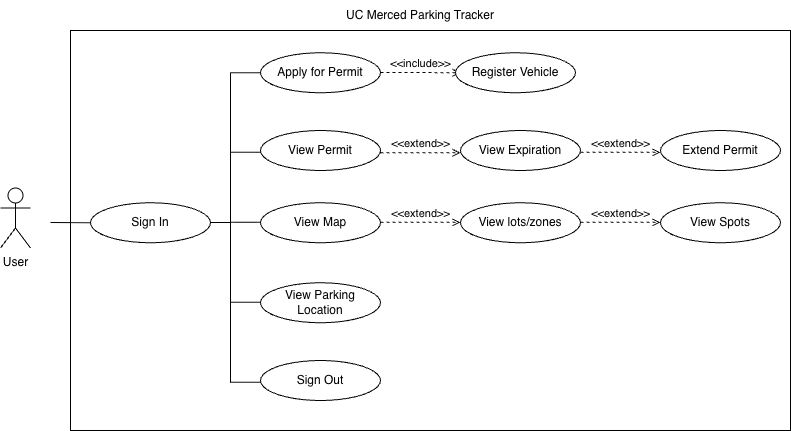

The diagram above was exported from draw.io. Its source (the exported page's mxGraphModel, read from the mxfile embedded in the PNG):
<mxGraphModel dx="976" dy="645" grid="1" gridSize="10" guides="1" tooltips="1" connect="1" arrows="1" fold="1" page="1" pageScale="1" pageWidth="850" pageHeight="1100" math="0" shadow="0">
  <root>
    <mxCell id="0" />
    <mxCell id="1" parent="0" />
    <mxCell id="eR1h5PzG0TizsVIlzCLH-1" value="User" style="shape=umlActor;verticalLabelPosition=bottom;verticalAlign=top;html=1;outlineConnect=0;" parent="1" vertex="1">
      <mxGeometry x="30" y="297.5" width="30" height="60" as="geometry" />
    </mxCell>
    <mxCell id="eR1h5PzG0TizsVIlzCLH-5" value="Apply for Permit" style="rounded=1;whiteSpace=wrap;html=1;shape=ellipse;perimeter=ellipsePerimeter;" parent="1" vertex="1">
      <mxGeometry x="290" y="162.25" width="120" height="40" as="geometry" />
    </mxCell>
    <mxCell id="eR1h5PzG0TizsVIlzCLH-7" value="View Permit" style="rounded=1;whiteSpace=wrap;html=1;shape=ellipse;perimeter=ellipsePerimeter;" parent="1" vertex="1">
      <mxGeometry x="290" y="240" width="120" height="40" as="geometry" />
    </mxCell>
    <mxCell id="eR1h5PzG0TizsVIlzCLH-8" value="View Map" style="rounded=1;whiteSpace=wrap;html=1;shape=ellipse;perimeter=ellipsePerimeter;" parent="1" vertex="1">
      <mxGeometry x="290" y="312.25" width="120" height="40" as="geometry" />
    </mxCell>
    <mxCell id="eR1h5PzG0TizsVIlzCLH-9" value="View Parking Location" style="rounded=1;whiteSpace=wrap;html=1;shape=ellipse;perimeter=ellipsePerimeter;" parent="1" vertex="1">
      <mxGeometry x="290" y="392.25" width="120" height="40" as="geometry" />
    </mxCell>
    <mxCell id="eR1h5PzG0TizsVIlzCLH-10" value="Sign Out" style="rounded=1;whiteSpace=wrap;html=1;shape=ellipse;perimeter=ellipsePerimeter;" parent="1" vertex="1">
      <mxGeometry x="290" y="470" width="120" height="40" as="geometry" />
    </mxCell>
    <mxCell id="eR1h5PzG0TizsVIlzCLH-11" value="" style="endArrow=none;html=1;rounded=0;" parent="1" edge="1">
      <mxGeometry width="50" height="50" relative="1" as="geometry">
        <mxPoint x="260" y="492.25" as="sourcePoint" />
        <mxPoint x="260" y="182.25" as="targetPoint" />
      </mxGeometry>
    </mxCell>
    <mxCell id="eR1h5PzG0TizsVIlzCLH-12" value="" style="endArrow=none;html=1;rounded=0;entryX=0;entryY=0.5;entryDx=0;entryDy=0;" parent="1" target="eR1h5PzG0TizsVIlzCLH-5" edge="1">
      <mxGeometry width="50" height="50" relative="1" as="geometry">
        <mxPoint x="260" y="182.25" as="sourcePoint" />
        <mxPoint x="510" y="362.25" as="targetPoint" />
      </mxGeometry>
    </mxCell>
    <mxCell id="eR1h5PzG0TizsVIlzCLH-13" value="" style="endArrow=none;html=1;rounded=0;entryX=0;entryY=0.5;entryDx=0;entryDy=0;" parent="1" edge="1">
      <mxGeometry width="50" height="50" relative="1" as="geometry">
        <mxPoint x="260" y="261.75" as="sourcePoint" />
        <mxPoint x="290" y="261.75" as="targetPoint" />
      </mxGeometry>
    </mxCell>
    <mxCell id="eR1h5PzG0TizsVIlzCLH-15" value="" style="endArrow=none;html=1;rounded=0;entryX=0;entryY=0.5;entryDx=0;entryDy=0;" parent="1" edge="1">
      <mxGeometry width="50" height="50" relative="1" as="geometry">
        <mxPoint x="260" y="331.75" as="sourcePoint" />
        <mxPoint x="290" y="331.75" as="targetPoint" />
      </mxGeometry>
    </mxCell>
    <mxCell id="eR1h5PzG0TizsVIlzCLH-16" value="" style="endArrow=none;html=1;rounded=0;entryX=0;entryY=0.5;entryDx=0;entryDy=0;" parent="1" edge="1">
      <mxGeometry width="50" height="50" relative="1" as="geometry">
        <mxPoint x="260" y="411.75" as="sourcePoint" />
        <mxPoint x="290" y="411.75" as="targetPoint" />
      </mxGeometry>
    </mxCell>
    <mxCell id="eR1h5PzG0TizsVIlzCLH-17" value="" style="endArrow=none;html=1;rounded=0;entryX=0;entryY=0.5;entryDx=0;entryDy=0;" parent="1" edge="1">
      <mxGeometry width="50" height="50" relative="1" as="geometry">
        <mxPoint x="260" y="491.75" as="sourcePoint" />
        <mxPoint x="290" y="491.75" as="targetPoint" />
      </mxGeometry>
    </mxCell>
    <mxCell id="eR1h5PzG0TizsVIlzCLH-18" value="&amp;lt;&amp;lt;include&amp;gt;&amp;gt;" style="html=1;verticalAlign=bottom;labelBackgroundColor=none;endArrow=open;endFill=0;dashed=1;rounded=0;" parent="1" edge="1">
      <mxGeometry width="160" relative="1" as="geometry">
        <mxPoint x="410" y="181.87" as="sourcePoint" />
        <mxPoint x="490" y="182.25" as="targetPoint" />
      </mxGeometry>
    </mxCell>
    <mxCell id="eR1h5PzG0TizsVIlzCLH-20" value="Register Vehicle" style="rounded=1;whiteSpace=wrap;html=1;shape=ellipse;perimeter=ellipsePerimeter;" parent="1" vertex="1">
      <mxGeometry x="485" y="162.25" width="120" height="40" as="geometry" />
    </mxCell>
    <mxCell id="eR1h5PzG0TizsVIlzCLH-22" value="&amp;lt;&amp;lt;extend&amp;gt;&amp;gt;" style="html=1;verticalAlign=bottom;labelBackgroundColor=none;endArrow=open;endFill=0;dashed=1;rounded=0;" parent="1" edge="1">
      <mxGeometry width="160" relative="1" as="geometry">
        <mxPoint x="410" y="262.25" as="sourcePoint" />
        <mxPoint x="490" y="262.25" as="targetPoint" />
      </mxGeometry>
    </mxCell>
    <mxCell id="eR1h5PzG0TizsVIlzCLH-23" value="View Expiration" style="rounded=1;whiteSpace=wrap;html=1;shape=ellipse;perimeter=ellipsePerimeter;" parent="1" vertex="1">
      <mxGeometry x="490" y="240" width="120" height="40" as="geometry" />
    </mxCell>
    <mxCell id="eR1h5PzG0TizsVIlzCLH-24" value="Extend Permit" style="rounded=1;whiteSpace=wrap;html=1;shape=ellipse;perimeter=ellipsePerimeter;" parent="1" vertex="1">
      <mxGeometry x="690" y="240" width="120" height="40" as="geometry" />
    </mxCell>
    <mxCell id="eR1h5PzG0TizsVIlzCLH-25" value="&amp;lt;&amp;lt;extend&amp;gt;&amp;gt;" style="html=1;verticalAlign=bottom;labelBackgroundColor=none;endArrow=open;endFill=0;dashed=1;rounded=0;" parent="1" edge="1">
      <mxGeometry width="160" relative="1" as="geometry">
        <mxPoint x="610" y="261.87" as="sourcePoint" />
        <mxPoint x="690" y="261.87" as="targetPoint" />
      </mxGeometry>
    </mxCell>
    <mxCell id="eR1h5PzG0TizsVIlzCLH-26" value="View lots/zones" style="rounded=1;whiteSpace=wrap;html=1;shape=ellipse;perimeter=ellipsePerimeter;" parent="1" vertex="1">
      <mxGeometry x="490" y="312.25" width="120" height="40" as="geometry" />
    </mxCell>
    <mxCell id="eR1h5PzG0TizsVIlzCLH-27" value="&amp;lt;&amp;lt;extend&amp;gt;&amp;gt;" style="html=1;verticalAlign=bottom;labelBackgroundColor=none;endArrow=open;endFill=0;dashed=1;rounded=0;" parent="1" edge="1">
      <mxGeometry width="160" relative="1" as="geometry">
        <mxPoint x="610" y="331.87" as="sourcePoint" />
        <mxPoint x="690" y="331.87" as="targetPoint" />
      </mxGeometry>
    </mxCell>
    <mxCell id="eR1h5PzG0TizsVIlzCLH-28" value="&amp;lt;&amp;lt;extend&amp;gt;&amp;gt;" style="html=1;verticalAlign=bottom;labelBackgroundColor=none;endArrow=open;endFill=0;dashed=1;rounded=0;" parent="1" edge="1">
      <mxGeometry width="160" relative="1" as="geometry">
        <mxPoint x="410" y="331.87" as="sourcePoint" />
        <mxPoint x="490" y="331.87" as="targetPoint" />
      </mxGeometry>
    </mxCell>
    <mxCell id="eR1h5PzG0TizsVIlzCLH-29" value="View Spots" style="rounded=1;whiteSpace=wrap;html=1;shape=ellipse;perimeter=ellipsePerimeter;" parent="1" vertex="1">
      <mxGeometry x="690" y="312.25" width="120" height="40" as="geometry" />
    </mxCell>
    <mxCell id="eR1h5PzG0TizsVIlzCLH-31" value="" style="rounded=0;whiteSpace=wrap;html=1;gradientColor=none;fillColor=none;" parent="1" vertex="1">
      <mxGeometry x="100" y="140" width="720" height="400" as="geometry" />
    </mxCell>
    <mxCell id="eR1h5PzG0TizsVIlzCLH-32" value="UC Merced Parking Tracker" style="text;html=1;whiteSpace=wrap;strokeColor=none;fillColor=none;align=center;verticalAlign=middle;rounded=0;" parent="1" vertex="1">
      <mxGeometry x="370" y="110" width="160" height="30" as="geometry" />
    </mxCell>
    <mxCell id="eR1h5PzG0TizsVIlzCLH-33" value="Sign In" style="rounded=1;whiteSpace=wrap;html=1;shape=ellipse;perimeter=ellipsePerimeter;" parent="1" vertex="1">
      <mxGeometry x="120" y="312.25" width="120" height="40" as="geometry" />
    </mxCell>
    <mxCell id="eR1h5PzG0TizsVIlzCLH-35" value="" style="endArrow=none;html=1;rounded=0;" parent="1" edge="1">
      <mxGeometry width="50" height="50" relative="1" as="geometry">
        <mxPoint x="240" y="332" as="sourcePoint" />
        <mxPoint x="260" y="332" as="targetPoint" />
      </mxGeometry>
    </mxCell>
    <mxCell id="eR1h5PzG0TizsVIlzCLH-36" value="" style="endArrow=none;html=1;rounded=0;entryX=0;entryY=0.5;entryDx=0;entryDy=0;" parent="1" target="eR1h5PzG0TizsVIlzCLH-33" edge="1">
      <mxGeometry width="50" height="50" relative="1" as="geometry">
        <mxPoint x="80" y="332" as="sourcePoint" />
        <mxPoint x="110" y="331.87" as="targetPoint" />
      </mxGeometry>
    </mxCell>
  </root>
</mxGraphModel>